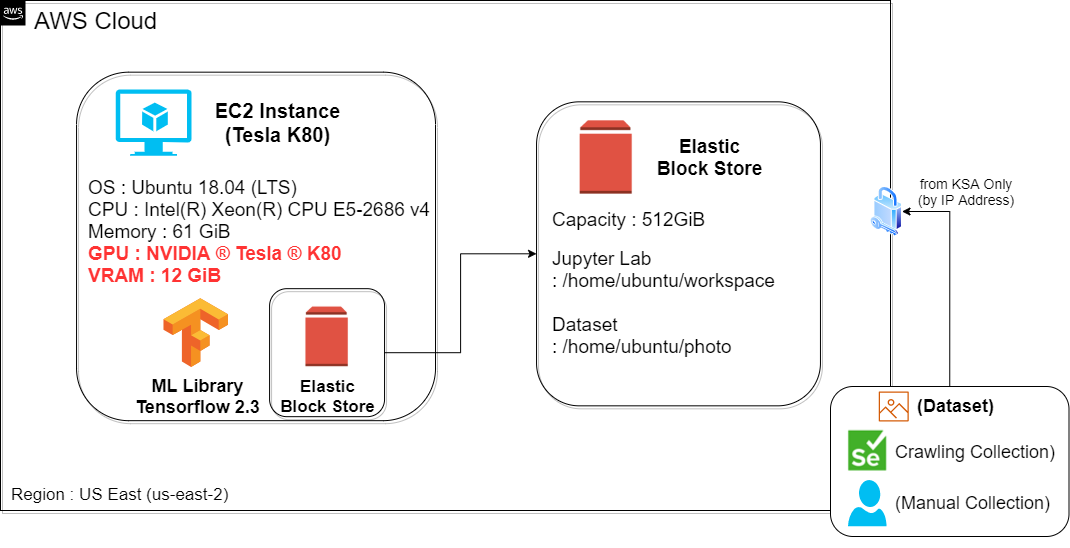

The diagram above was exported from draw.io. Its source (the exported page's mxGraphModel, read from the mxfile embedded in the PNG):
<mxGraphModel dx="1102" dy="1732" grid="1" gridSize="10" guides="1" tooltips="1" connect="1" arrows="1" fold="1" page="1" pageScale="1" pageWidth="1169" pageHeight="827" math="0" shadow="0">
  <root>
    <mxCell id="0" />
    <mxCell id="1" parent="0" />
    <mxCell id="GXWLl-O4gSQ82fr_eERf-34" style="edgeStyle=orthogonalEdgeStyle;rounded=0;orthogonalLoop=1;jettySize=auto;html=1;exitX=0.5;exitY=0;exitDx=0;exitDy=0;entryX=1;entryY=0.5;entryDx=0;entryDy=0;fontSize=17;" parent="1" source="GXWLl-O4gSQ82fr_eERf-33" target="GXWLl-O4gSQ82fr_eERf-32" edge="1">
      <mxGeometry relative="1" as="geometry" />
    </mxCell>
    <mxCell id="8RShvNrSoENm-mUh5-oj-6" value="&lt;font style=&quot;font-size: 24px&quot;&gt;&amp;nbsp; &amp;nbsp; &amp;nbsp;AWS Cloud&lt;/font&gt;" style="points=[[0,0],[0.25,0],[0.5,0],[0.75,0],[1,0],[1,0.25],[1,0.5],[1,0.75],[1,1],[0.75,1],[0.5,1],[0.25,1],[0,1],[0,0.75],[0,0.5],[0,0.25]];outlineConnect=0;gradientColor=none;html=1;whiteSpace=wrap;fontSize=14;shape=mxgraph.aws4.group;grIcon=mxgraph.aws4.group_aws_cloud_alt;strokeColor=rgba(0, 0, 0, 1);fillColor=none;verticalAlign=top;align=left;fontColor=rgba(0, 0, 0, 1);fontFamily=Helvetica;rounded=0;shadow=1;strokeWidth=1;" parent="1" vertex="1">
      <mxGeometry x="50" y="-736" width="890" height="510" as="geometry" />
    </mxCell>
    <mxCell id="PrZpbHjXYb2ArAK7EO1Z-2" value="" style="group;align=center;" parent="1" vertex="1" connectable="0">
      <mxGeometry x="80" y="-680.5" width="871.5" height="375.5" as="geometry" />
    </mxCell>
    <mxCell id="GXWLl-O4gSQ82fr_eERf-19" value="" style="rounded=1;whiteSpace=wrap;html=1;labelBackgroundColor=none;labelBorderColor=none;fontFamily=Helvetica;fontSize=24;fontColor=#97D077;align=center;verticalAlign=bottom;fillColor=none;shadow=1;" parent="PrZpbHjXYb2ArAK7EO1Z-2" vertex="1">
      <mxGeometry x="239.07999999999998" y="232.67000000000002" width="114.97" height="128" as="geometry" />
    </mxCell>
    <mxCell id="PrZpbHjXYb2ArAK7EO1Z-29" value="" style="group" parent="PrZpbHjXYb2ArAK7EO1Z-2" vertex="1" connectable="0">
      <mxGeometry x="46.05" y="16.17" width="476.93" height="359.33" as="geometry" />
    </mxCell>
    <mxCell id="GXWLl-O4gSQ82fr_eERf-8" value="" style="sketch=0;dashed=0;connectable=0;html=1;fillColor=#5184F3;strokeColor=none;shape=mxgraph.gcp2.tensorflow_logo;part=1;labelPosition=right;verticalLabelPosition=middle;align=left;verticalAlign=middle;spacingLeft=5;fontColor=#000000;fontSize=12;rounded=1;shadow=0;fontFamily=Helvetica;" parent="PrZpbHjXYb2ArAK7EO1Z-29" vertex="1">
      <mxGeometry x="86.92000000000002" y="226.13" width="64.48" height="68.6" as="geometry">
        <mxPoint x="5" y="7" as="offset" />
      </mxGeometry>
    </mxCell>
    <mxCell id="GXWLl-O4gSQ82fr_eERf-9" value="ML Library&lt;br&gt;Tensorflow 2.3" style="text;strokeColor=none;fillColor=none;html=1;fontSize=18;fontStyle=1;verticalAlign=middle;align=center;rounded=1;shadow=0;fontFamily=Helvetica;fontColor=#000000;" parent="PrZpbHjXYb2ArAK7EO1Z-29" vertex="1">
      <mxGeometry x="57.24000000000001" y="289.63" width="126.65" height="69.7" as="geometry" />
    </mxCell>
    <mxCell id="_sYePvbQm4fUG-ij8nUg-11" value="" style="rounded=1;whiteSpace=wrap;html=1;labelBackgroundColor=none;labelBorderColor=none;fontFamily=Helvetica;fontSize=24;fontColor=#97D077;align=center;verticalAlign=bottom;fillColor=none;shadow=1;" parent="PrZpbHjXYb2ArAK7EO1Z-29" vertex="1">
      <mxGeometry width="358.96" height="348.5" as="geometry" />
    </mxCell>
    <mxCell id="_sYePvbQm4fUG-ij8nUg-10" value="" style="verticalLabelPosition=bottom;html=1;verticalAlign=top;align=center;strokeColor=none;fillColor=#00BEF2;shape=mxgraph.azure.virtual_machine_feature;pointerEvents=1;shadow=0;labelBackgroundColor=none;labelBorderColor=none;fontFamily=Helvetica;fontSize=18;fontColor=#000000;" parent="PrZpbHjXYb2ArAK7EO1Z-29" vertex="1">
      <mxGeometry x="39.1196699029127" y="17.424999999999997" width="75.88693203883494" height="66.215" as="geometry" />
    </mxCell>
    <mxCell id="_sYePvbQm4fUG-ij8nUg-13" value="EC2 Instance&lt;br style=&quot;font-size: 20px;&quot;&gt;(Tesla K80)" style="text;strokeColor=none;fillColor=none;html=1;fontSize=20;fontStyle=1;verticalAlign=middle;align=center;rounded=1;shadow=0;fontFamily=Helvetica;fontColor=#000000;" parent="PrZpbHjXYb2ArAK7EO1Z-29" vertex="1">
      <mxGeometry x="94.4674640776698" y="15.167499999999997" width="213.35467184466017" height="69.69999999999999" as="geometry" />
    </mxCell>
    <mxCell id="PrZpbHjXYb2ArAK7EO1Z-9" value="OS : Ubuntu 18.04 (LTS)&lt;br style=&quot;font-size: 19px&quot;&gt;CPU :&amp;nbsp;Intel(R) Xeon(R) CPU E5-2686 v4&lt;br style=&quot;font-size: 19px&quot;&gt;Memory : 61 GiB&lt;br style=&quot;font-size: 19px&quot;&gt;&lt;div style=&quot;font-size: 19px&quot;&gt;&lt;font color=&quot;#ff3333&quot;&gt;&lt;b&gt;GPU : NVIDIA ® Tesla ® K80&lt;/b&gt;&lt;/font&gt;&lt;/div&gt;&lt;div style=&quot;font-size: 19px&quot;&gt;&lt;font color=&quot;#ff3333&quot;&gt;&lt;b&gt;VRAM : 12 GiB&lt;/b&gt;&lt;/font&gt;&lt;/div&gt;&lt;div style=&quot;font-size: 19px&quot;&gt;&lt;br style=&quot;font-size: 19px&quot;&gt;&lt;/div&gt;" style="text;strokeColor=none;fillColor=none;html=1;fontSize=19;fontStyle=0;verticalAlign=top;align=left;rounded=1;shadow=0;fontFamily=Helvetica;fontColor=#000000;" parent="PrZpbHjXYb2ArAK7EO1Z-29" vertex="1">
      <mxGeometry x="10" y="98.5" width="340" height="121.13" as="geometry" />
    </mxCell>
    <mxCell id="GXWLl-O4gSQ82fr_eERf-10" value="" style="shape=image;verticalLabelPosition=bottom;labelBackgroundColor=#ffffff;verticalAlign=top;aspect=fixed;imageAspect=0;image=https://upload.wikimedia.org/wikipedia/commons/thumb/0/0f/AWS_Simple_Icons_Storage_Amazon_EBS.svg/1200px-AWS_Simple_Icons_Storage_Amazon_EBS.svg.png;" parent="PrZpbHjXYb2ArAK7EO1Z-29" vertex="1">
      <mxGeometry x="205.34999999999997" y="219.5" width="90.37" height="90.37" as="geometry" />
    </mxCell>
    <mxCell id="GXWLl-O4gSQ82fr_eERf-11" value="Elastic&lt;br&gt;&lt;div&gt;&lt;span&gt;Block Store&lt;/span&gt;&lt;/div&gt;" style="text;strokeColor=none;fillColor=none;html=1;fontSize=17;fontStyle=1;verticalAlign=middle;align=center;rounded=1;shadow=0;fontFamily=Helvetica;fontColor=#000000;" parent="PrZpbHjXYb2ArAK7EO1Z-29" vertex="1">
      <mxGeometry x="180.52999999999997" y="289.63" width="140" height="69.7" as="geometry" />
    </mxCell>
    <mxCell id="GXWLl-O4gSQ82fr_eERf-3" value="" style="group" parent="PrZpbHjXYb2ArAK7EO1Z-2" vertex="1" connectable="0">
      <mxGeometry x="506.04999999999995" y="45.82999999999993" width="365.45000000000005" height="304" as="geometry" />
    </mxCell>
    <mxCell id="_sYePvbQm4fUG-ij8nUg-4" value="" style="rounded=1;whiteSpace=wrap;html=1;labelBackgroundColor=none;labelBorderColor=none;fontFamily=Helvetica;fontSize=24;fontColor=#97D077;align=center;verticalAlign=bottom;fillColor=none;shadow=1;" parent="GXWLl-O4gSQ82fr_eERf-3" vertex="1">
      <mxGeometry width="283.9000000000001" height="304" as="geometry" />
    </mxCell>
    <mxCell id="GXWLl-O4gSQ82fr_eERf-1" value="" style="shape=image;verticalLabelPosition=bottom;labelBackgroundColor=#ffffff;verticalAlign=top;aspect=fixed;imageAspect=0;image=https://upload.wikimedia.org/wikipedia/commons/thumb/0/0f/AWS_Simple_Icons_Storage_Amazon_EBS.svg/1200px-AWS_Simple_Icons_Storage_Amazon_EBS.svg.png;" parent="GXWLl-O4gSQ82fr_eERf-3" vertex="1">
      <mxGeometry x="13.954996324430251" width="111.30434782608695" height="111.30434782608695" as="geometry" />
    </mxCell>
    <mxCell id="GXWLl-O4gSQ82fr_eERf-2" value="Elastic&lt;br style=&quot;font-size: 19px;&quot;&gt;&lt;div style=&quot;font-size: 19px;&quot;&gt;&lt;span style=&quot;font-size: 19px;&quot;&gt;Block Store&lt;/span&gt;&lt;/div&gt;" style="text;strokeColor=none;fillColor=none;html=1;fontSize=19;fontStyle=1;verticalAlign=middle;align=center;rounded=1;shadow=0;fontFamily=Helvetica;fontColor=#000000;" parent="GXWLl-O4gSQ82fr_eERf-3" vertex="1">
      <mxGeometry x="75.17332516540061" y="7.165217391304316" width="194.78559176672388" height="96.97391304347826" as="geometry" />
    </mxCell>
    <mxCell id="GXWLl-O4gSQ82fr_eERf-23" value="Capacity : 512GiB" style="text;strokeColor=none;fillColor=none;html=1;fontSize=19;fontStyle=0;verticalAlign=top;align=left;rounded=1;shadow=0;fontFamily=Helvetica;fontColor=#000000;" parent="GXWLl-O4gSQ82fr_eERf-3" vertex="1">
      <mxGeometry x="13.95" y="100.84" width="340" height="39.16" as="geometry" />
    </mxCell>
    <mxCell id="GXWLl-O4gSQ82fr_eERf-29" value="Jupyter Lab&lt;br&gt;: /home/ubuntu/workspace&lt;br&gt;&lt;br&gt;Dataset&lt;br&gt;: /home/ubuntu/photo" style="text;strokeColor=none;fillColor=none;html=1;fontSize=19;fontStyle=0;verticalAlign=top;align=left;rounded=1;shadow=0;fontFamily=Helvetica;fontColor=#000000;" parent="GXWLl-O4gSQ82fr_eERf-3" vertex="1">
      <mxGeometry x="13.950000000000045" y="140.00000000000006" width="340" height="39.16" as="geometry" />
    </mxCell>
    <mxCell id="GXWLl-O4gSQ82fr_eERf-32" value="" style="aspect=fixed;perimeter=ellipsePerimeter;html=1;align=center;shadow=0;dashed=0;spacingTop=3;image;image=img/lib/active_directory/security.svg;fontSize=17;" parent="GXWLl-O4gSQ82fr_eERf-3" vertex="1">
      <mxGeometry x="333.95000000000005" y="84.6700000000001" width="31.5" height="50" as="geometry" />
    </mxCell>
    <mxCell id="GXWLl-O4gSQ82fr_eERf-17" style="edgeStyle=orthogonalEdgeStyle;rounded=0;orthogonalLoop=1;jettySize=auto;html=1;fontSize=17;startArrow=none;" parent="PrZpbHjXYb2ArAK7EO1Z-2" source="GXWLl-O4gSQ82fr_eERf-19" target="_sYePvbQm4fUG-ij8nUg-4" edge="1">
      <mxGeometry relative="1" as="geometry" />
    </mxCell>
    <mxCell id="GXWLl-O4gSQ82fr_eERf-30" value="&lt;span style=&quot;font-size: 17px;&quot;&gt;Region : US East (us-east-2)&lt;/span&gt;" style="text;strokeColor=none;fillColor=none;html=1;fontSize=17;fontStyle=0;verticalAlign=middle;align=left;" parent="1" vertex="1">
      <mxGeometry x="59" y="-262" width="320" height="40" as="geometry" />
    </mxCell>
    <mxCell id="GXWLl-O4gSQ82fr_eERf-35" value="from KSA Only&lt;br style=&quot;font-size: 14px;&quot;&gt;(by IP Address)" style="text;html=1;strokeColor=none;fillColor=none;align=center;verticalAlign=middle;whiteSpace=wrap;rounded=0;fontSize=14;" parent="1" vertex="1">
      <mxGeometry x="947.75" y="-560" width="136.25" height="30" as="geometry" />
    </mxCell>
    <mxCell id="GXWLl-O4gSQ82fr_eERf-36" value="" style="group;fillColor=default;container=0;" parent="1" vertex="1" connectable="0">
      <mxGeometry x="880" y="-350" width="238.5" height="160.55" as="geometry" />
    </mxCell>
    <mxCell id="GXWLl-O4gSQ82fr_eERf-33" value="" style="rounded=1;whiteSpace=wrap;html=1;fontSize=17;fillColor=none;" parent="1" vertex="1">
      <mxGeometry x="880" y="-350" width="238.5" height="150" as="geometry" />
    </mxCell>
    <mxCell id="iH6hLVC4MMTAZch2wBh--46" value="" style="shape=image;verticalLabelPosition=bottom;labelBackgroundColor=#ffffff;verticalAlign=top;aspect=fixed;imageAspect=0;image=data:image/png,(base64 omitted: 2832 chars);" parent="1" vertex="1">
      <mxGeometry x="888.25" y="-317.22999999999996" width="57" height="61" as="geometry" />
    </mxCell>
    <mxCell id="_sYePvbQm4fUG-ij8nUg-24" value="" style="verticalLabelPosition=bottom;html=1;verticalAlign=top;align=center;strokeColor=none;fillColor=#00BEF2;shape=mxgraph.azure.user;shadow=0;labelBackgroundColor=none;labelBorderColor=none;fontFamily=Helvetica;fontSize=18;fontColor=#000000;" parent="1" vertex="1">
      <mxGeometry x="897.5" y="-256.45" width="38.5" height="46.22" as="geometry" />
    </mxCell>
    <mxCell id="_sYePvbQm4fUG-ij8nUg-28" value="&lt;span&gt;(Manual Collection)&lt;/span&gt;" style="text;strokeColor=none;fillColor=none;html=1;fontSize=18;fontStyle=0;verticalAlign=middle;align=left;rounded=1;shadow=0;fontFamily=Helvetica;fontColor=#000000;" parent="1" vertex="1">
      <mxGeometry x="943.25" y="-253.33999999999997" width="100" height="40" as="geometry" />
    </mxCell>
    <mxCell id="iH6hLVC4MMTAZch2wBh--47" value="Crawling Collection)" style="text;strokeColor=none;fillColor=none;html=1;fontSize=18;fontStyle=0;verticalAlign=middle;align=left;rounded=1;shadow=0;fontFamily=Helvetica;fontColor=#000000;" parent="1" vertex="1">
      <mxGeometry x="943.25" y="-303.7799999999999" width="100" height="40" as="geometry" />
    </mxCell>
    <mxCell id="_sYePvbQm4fUG-ij8nUg-84" value="(Dataset)" style="text;strokeColor=none;fillColor=none;html=1;fontSize=18;fontStyle=1;verticalAlign=middle;align=left;rounded=1;shadow=0;fontFamily=Helvetica;fontColor=#000000;" parent="1" vertex="1">
      <mxGeometry x="965" y="-350" width="100" height="40" as="geometry" />
    </mxCell>
    <mxCell id="GXWLl-O4gSQ82fr_eERf-37" value="" style="sketch=0;outlineConnect=0;fontColor=#232F3E;gradientColor=none;fillColor=#D45B07;strokeColor=none;dashed=0;verticalLabelPosition=bottom;verticalAlign=top;align=center;html=1;fontSize=12;fontStyle=0;aspect=fixed;pointerEvents=1;shape=mxgraph.aws4.container_registry_image;" parent="1" vertex="1">
      <mxGeometry x="928.25" y="-345" width="30" height="30" as="geometry" />
    </mxCell>
  </root>
</mxGraphModel>